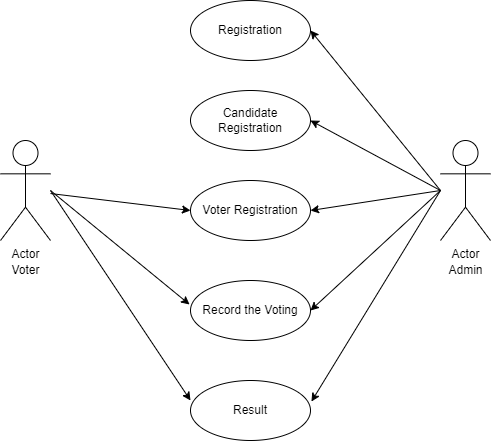

The diagram above was exported from draw.io. Its source (the exported page's mxGraphModel, read from the mxfile embedded in the PNG):
<mxGraphModel dx="1108" dy="553" grid="1" gridSize="10" guides="1" tooltips="1" connect="1" arrows="1" fold="1" page="1" pageScale="1" pageWidth="850" pageHeight="1100" math="0" shadow="0">
  <root>
    <mxCell id="0" />
    <mxCell id="1" parent="0" />
    <mxCell id="pDjZmu4ryDMXyxrMTHfx-1" value="Actor" style="shape=umlActor;verticalLabelPosition=bottom;verticalAlign=top;html=1;outlineConnect=0;" vertex="1" parent="1">
      <mxGeometry x="180" y="200" width="50" height="100" as="geometry" />
    </mxCell>
    <mxCell id="pDjZmu4ryDMXyxrMTHfx-4" value="Actor" style="shape=umlActor;verticalLabelPosition=bottom;verticalAlign=top;html=1;outlineConnect=0;" vertex="1" parent="1">
      <mxGeometry x="620" y="200" width="50" height="100" as="geometry" />
    </mxCell>
    <mxCell id="pDjZmu4ryDMXyxrMTHfx-5" value="Registration" style="ellipse;whiteSpace=wrap;html=1;" vertex="1" parent="1">
      <mxGeometry x="370" y="60" width="120" height="60" as="geometry" />
    </mxCell>
    <mxCell id="pDjZmu4ryDMXyxrMTHfx-6" value="Candidate Registration" style="ellipse;whiteSpace=wrap;html=1;" vertex="1" parent="1">
      <mxGeometry x="370" y="150" width="120" height="60" as="geometry" />
    </mxCell>
    <mxCell id="pDjZmu4ryDMXyxrMTHfx-7" value="Voter Registration" style="ellipse;whiteSpace=wrap;html=1;" vertex="1" parent="1">
      <mxGeometry x="370" y="240" width="120" height="60" as="geometry" />
    </mxCell>
    <mxCell id="pDjZmu4ryDMXyxrMTHfx-8" value="Record the Voting" style="ellipse;whiteSpace=wrap;html=1;" vertex="1" parent="1">
      <mxGeometry x="370" y="340" width="120" height="60" as="geometry" />
    </mxCell>
    <mxCell id="pDjZmu4ryDMXyxrMTHfx-10" value="" style="endArrow=classic;html=1;rounded=0;entryX=1;entryY=0.5;entryDx=0;entryDy=0;" edge="1" parent="1" target="pDjZmu4ryDMXyxrMTHfx-7">
      <mxGeometry width="50" height="50" relative="1" as="geometry">
        <mxPoint x="620" y="250" as="sourcePoint" />
        <mxPoint x="450" y="260" as="targetPoint" />
      </mxGeometry>
    </mxCell>
    <mxCell id="pDjZmu4ryDMXyxrMTHfx-11" value="" style="endArrow=classic;html=1;rounded=0;entryX=1;entryY=0.5;entryDx=0;entryDy=0;" edge="1" parent="1" target="pDjZmu4ryDMXyxrMTHfx-6">
      <mxGeometry width="50" height="50" relative="1" as="geometry">
        <mxPoint x="620" y="250" as="sourcePoint" />
        <mxPoint x="450" y="260" as="targetPoint" />
      </mxGeometry>
    </mxCell>
    <mxCell id="pDjZmu4ryDMXyxrMTHfx-12" value="" style="endArrow=classic;html=1;rounded=0;entryX=1;entryY=0.5;entryDx=0;entryDy=0;" edge="1" parent="1" target="pDjZmu4ryDMXyxrMTHfx-5">
      <mxGeometry width="50" height="50" relative="1" as="geometry">
        <mxPoint x="620" y="250" as="sourcePoint" />
        <mxPoint x="450" y="260" as="targetPoint" />
      </mxGeometry>
    </mxCell>
    <mxCell id="pDjZmu4ryDMXyxrMTHfx-13" value="" style="endArrow=classic;html=1;rounded=0;entryX=1;entryY=0.5;entryDx=0;entryDy=0;" edge="1" parent="1" target="pDjZmu4ryDMXyxrMTHfx-8">
      <mxGeometry width="50" height="50" relative="1" as="geometry">
        <mxPoint x="620" y="250" as="sourcePoint" />
        <mxPoint x="450" y="260" as="targetPoint" />
      </mxGeometry>
    </mxCell>
    <mxCell id="pDjZmu4ryDMXyxrMTHfx-14" value="Result" style="ellipse;whiteSpace=wrap;html=1;" vertex="1" parent="1">
      <mxGeometry x="370" y="440" width="120" height="60" as="geometry" />
    </mxCell>
    <mxCell id="pDjZmu4ryDMXyxrMTHfx-16" value="" style="endArrow=classic;html=1;rounded=0;entryX=1.008;entryY=0.35;entryDx=0;entryDy=0;entryPerimeter=0;" edge="1" parent="1" target="pDjZmu4ryDMXyxrMTHfx-14">
      <mxGeometry width="50" height="50" relative="1" as="geometry">
        <mxPoint x="620" y="250" as="sourcePoint" />
        <mxPoint x="450" y="250" as="targetPoint" />
      </mxGeometry>
    </mxCell>
    <mxCell id="pDjZmu4ryDMXyxrMTHfx-17" value="" style="endArrow=classic;html=1;rounded=0;entryX=0;entryY=0.5;entryDx=0;entryDy=0;" edge="1" parent="1" source="pDjZmu4ryDMXyxrMTHfx-1" target="pDjZmu4ryDMXyxrMTHfx-7">
      <mxGeometry width="50" height="50" relative="1" as="geometry">
        <mxPoint x="400" y="300" as="sourcePoint" />
        <mxPoint x="450" y="250" as="targetPoint" />
      </mxGeometry>
    </mxCell>
    <mxCell id="pDjZmu4ryDMXyxrMTHfx-18" value="" style="endArrow=classic;html=1;rounded=0;entryX=-0.008;entryY=0.4;entryDx=0;entryDy=0;entryPerimeter=0;" edge="1" parent="1" target="pDjZmu4ryDMXyxrMTHfx-8">
      <mxGeometry width="50" height="50" relative="1" as="geometry">
        <mxPoint x="230" y="250" as="sourcePoint" />
        <mxPoint x="450" y="250" as="targetPoint" />
      </mxGeometry>
    </mxCell>
    <mxCell id="pDjZmu4ryDMXyxrMTHfx-19" value="" style="endArrow=classic;html=1;rounded=0;entryX=0;entryY=0.333;entryDx=0;entryDy=0;entryPerimeter=0;" edge="1" parent="1" target="pDjZmu4ryDMXyxrMTHfx-14">
      <mxGeometry width="50" height="50" relative="1" as="geometry">
        <mxPoint x="230" y="250" as="sourcePoint" />
        <mxPoint x="450" y="250" as="targetPoint" />
      </mxGeometry>
    </mxCell>
    <mxCell id="pDjZmu4ryDMXyxrMTHfx-20" value="Voter" style="text;html=1;align=center;verticalAlign=middle;resizable=0;points=[];autosize=1;strokeColor=none;fillColor=none;" vertex="1" parent="1">
      <mxGeometry x="185" y="320" width="40" height="20" as="geometry" />
    </mxCell>
    <mxCell id="pDjZmu4ryDMXyxrMTHfx-26" value="Admin" style="text;html=1;align=center;verticalAlign=middle;resizable=0;points=[];autosize=1;strokeColor=none;fillColor=none;" vertex="1" parent="1">
      <mxGeometry x="620" y="320" width="50" height="20" as="geometry" />
    </mxCell>
  </root>
</mxGraphModel>